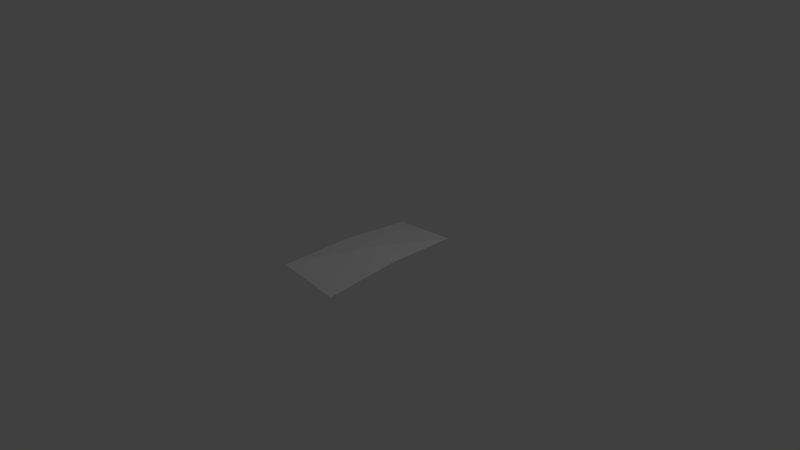 # Source: confeti.blend  (saved by Blender 2.79.0; exported with 4.5.12 LTS)
import bpy
from mathutils import Matrix  # noqa: F401  (used for matrix-valued properties, if any)

bpy.ops.wm.read_factory_settings(use_empty=True)
scene = bpy.context.scene
scene.name = 'Scene'

# ---- collections
col_collection_1 = bpy.data.collections.new('Collection 1'); scene.collection.children.link(col_collection_1)

# ---- materials (node trees are filled in below, after node groups)
mat_material_001 = bpy.data.materials.new('Material.001')
mat_material_001.alpha_threshold = 0.0
mat_material_001.use_transparent_shadow = False
mat_material_001.roughness = 0.5

# ---- material node trees

# ---- world
world_world = bpy.data.worlds.new('World'); scene.world = world_world
world_world.color = (0.05088, 0.05088, 0.05088)
world_world.use_sun_shadow = False
world_world.sun_shadow_jitter_overblur = 0.0
world_world.cycles.sampling_method = 'MANUAL'

# ---- cameras
cam_camera = bpy.data.cameras.new('Camera')
cam_camera.clip_end = 100.0
cam_camera.lens = 35.0
cam_camera.sensor_width = 32.0
cam_camera.sensor_height = 18.0
cam_camera.ortho_scale = 7.314
cam_camera.dof.focus_distance = 0.0
cam_camera.dof.aperture_fstop = 128.0

# ---- lights
light_lamp = bpy.data.lights.new('Lamp', 'POINT')
light_lamp.transmission_factor = 0.0
light_lamp.cutoff_distance = 30.0
light_lamp.energy = 100.0
light_lamp.shadow_buffer_clip_start = 1.001
light_lamp.shadow_soft_size = 0.1
light_lamp.shadow_maximum_resolution = 0.006
light_lamp.use_absolute_resolution = True

# ---- meshes
me_plane = bpy.data.meshes.new('Plane')
me_plane.from_pydata([(-0.9953, -1.0, 0.04203), (0.9953, -1.0, -0.04203), (-0.9952, 1.0, -0.03565), (0.9952, 1.0, 0.03565), (-1.0, 0.0, 0.05105), (1.0, 0.0, 0.05105), (0.0, -1.0, 0.0), (0.0, 1.0, 0.0), (0.0, 0.0, 0.09373)], [], [(8, 5, 3, 7), (6, 1, 5, 8), (0, 6, 8, 4), (4, 8, 7, 2)])
_uv = me_plane.uv_layers.new(name='UVMap')
_uv.uv.foreach_set('vector', [0.5, 0.5, 0.5, 9.998e-05, 0.9999, 0.002495, 0.9999, 0.5, 0.0001, 0.5, 9.998e-05, 0.002462, 0.5, 9.998e-05, 0.5, 0.5, 0.0001, 0.9975, 0.0001, 0.5, 0.5, 0.5, 0.5, 0.9999, 0.5, 0.9999, 0.5, 0.5, 0.9999, 0.5, 0.9999, 0.9975])
me_plane.materials.append(mat_material_001)
me_plane.use_remesh_preserve_volume = False
me_plane.use_remesh_preserve_attributes = False
me_plane.use_mirror_vertex_groups = False
me_plane.update()

# ---- objects
ob_plane = bpy.data.objects.new('Plane', me_plane)
ob_lamp = bpy.data.objects.new('Lamp', light_lamp)
ob_camera = bpy.data.objects.new('Camera', cam_camera)

# ---- transforms, parenting, visibility, modifiers, constraints
ob_plane.location = (0.0, 0.0, 0.0)
ob_plane.scale = (0.4458, 1.0, 1.0)
ob_plane.lineart.crease_threshold = 0.0
ob_lamp.location = (4.076, 1.005, 5.904)
ob_lamp.rotation_euler = (0.6503, 0.05522, 1.866)
ob_lamp.lock_rotations_4d = False
ob_lamp.empty_display_type = 'ARROWS'
ob_lamp.color = (0.0, 0.0, 0.0, 0.0)
ob_lamp.lineart.crease_threshold = 0.0
ob_camera.location = (7.481, -6.508, 5.344)
ob_camera.rotation_euler = (1.109, 0.0, 0.8149)
ob_camera.lock_rotations_4d = False
ob_camera.empty_display_type = 'ARROWS'
ob_camera.color = (0.0, 0.0, 0.0, 0.0)
ob_camera.display_type = 'WIRE'
ob_camera.lineart.crease_threshold = 0.0

# ---- collection membership
col_collection_1.objects.link(ob_plane)
col_collection_1.objects.link(ob_lamp)
col_collection_1.objects.link(ob_camera)

# ---- scene / render settings (as saved in the file)
scene.camera = ob_camera
scene.frame_start = 1; scene.frame_end = 250; scene.frame_set(1)
scene.render.engine = 'BLENDER_EEVEE_NEXT'
scene.render.resolution_percentage = 50
scene.render.dither_intensity = 0.0
scene.cycles.use_denoising = False
scene.cycles.samples = 128
scene.cycles.sampling_pattern = 'TABULATED_SOBOL'
scene.cycles.use_adaptive_sampling = False
scene.cycles.use_light_tree = False
scene.cycles.blur_glossy = 0.0
scene.cycles.sample_clamp_indirect = 0.0
scene.view_settings.view_transform = 'Standard'
bpy.context.view_layer.update()
